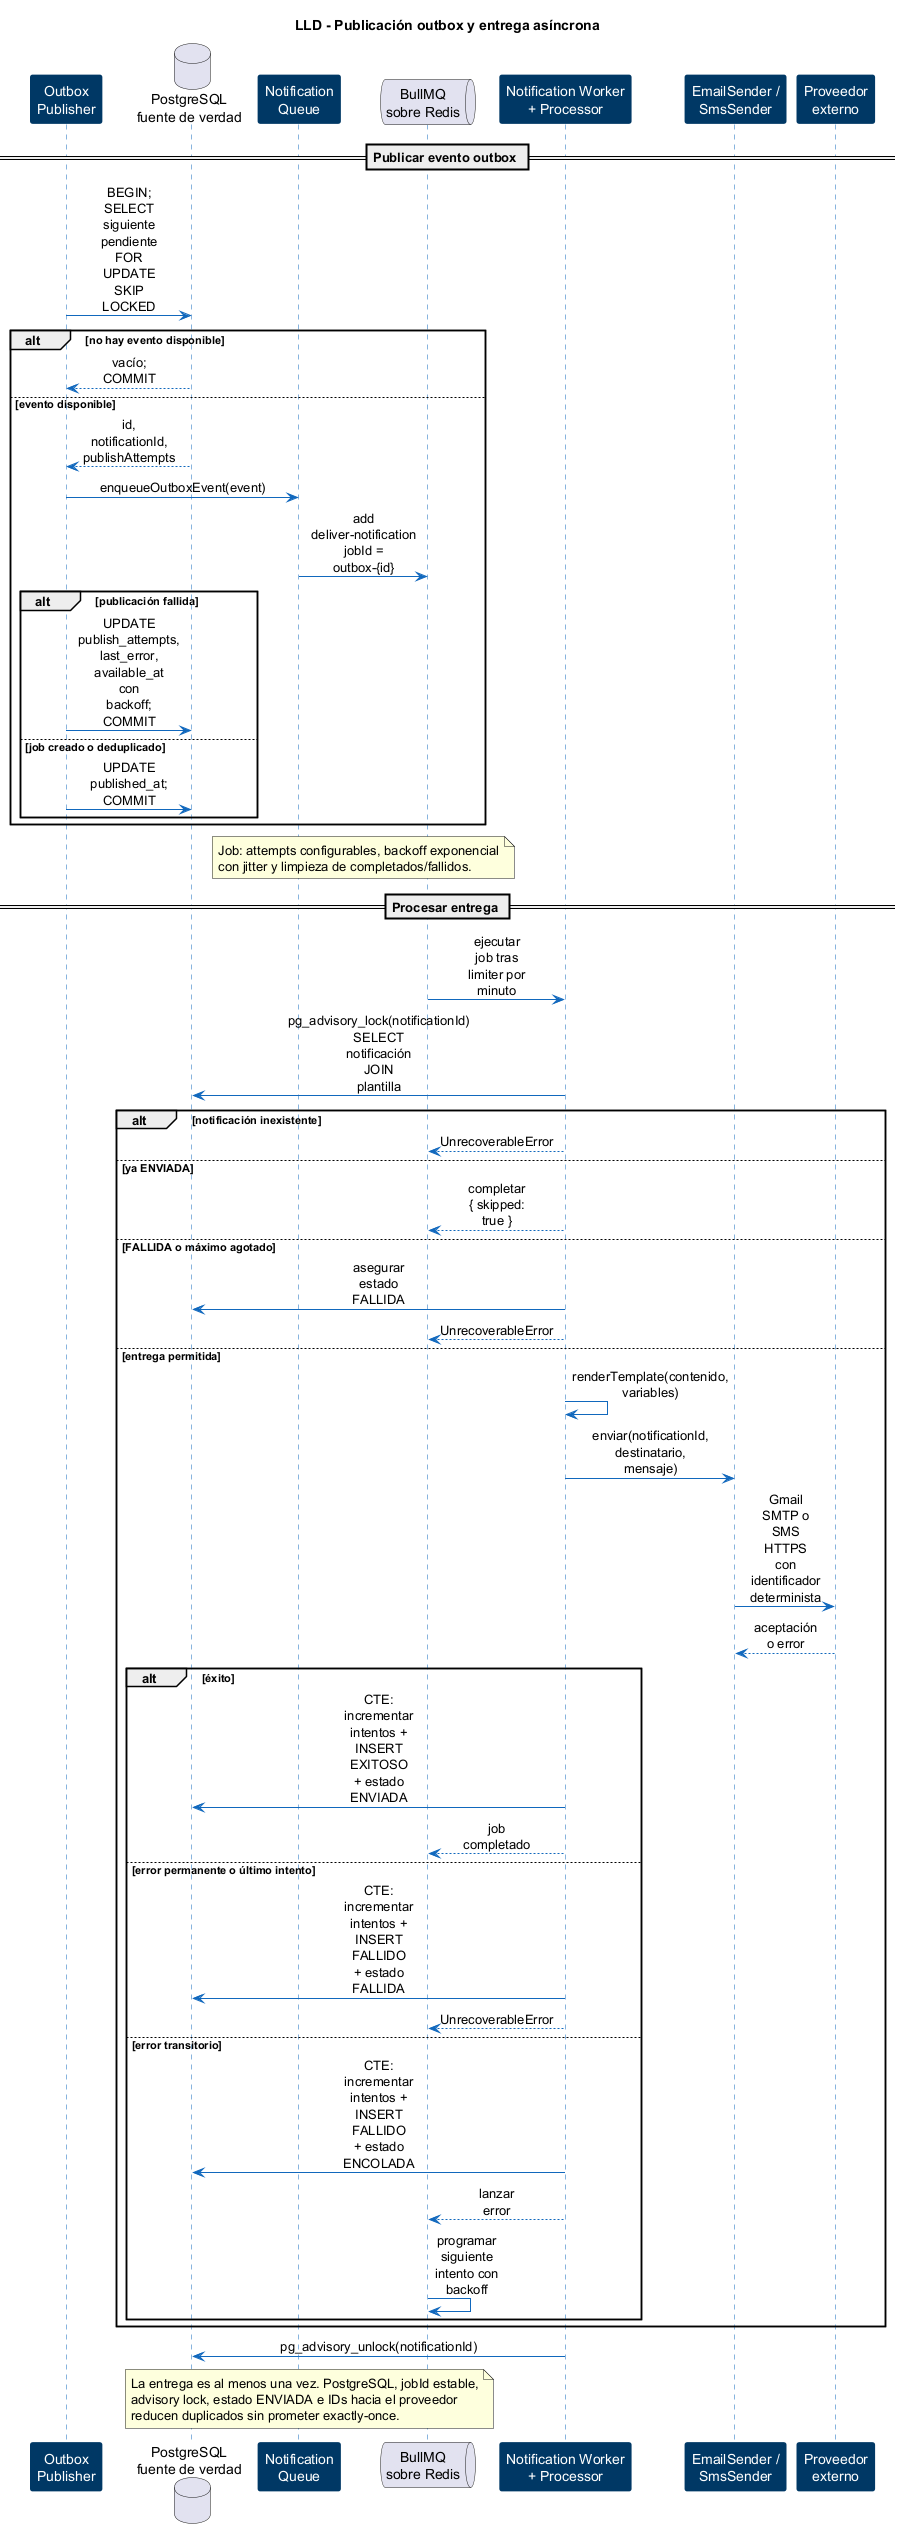

The diagram above was rendered by PlantUML. Its source (embedded in the PNG):
@startuml notificaciones-08-lld-entrega-asincrona
skinparam backgroundColor #FFFFFF
skinparam shadowing false
skinparam sequenceMessageAlign center
skinparam maxMessageSize 65
skinparam sequence {
    ArrowColor #1168BD
    LifeLineBorderColor #1168BD
    ParticipantBorderColor #003865
    ParticipantBackgroundColor #003865
    ParticipantFontColor #FFFFFF
}

title LLD - Publicación outbox y entrega asíncrona

participant "Outbox\nPublisher" as publisher
database "PostgreSQL\nfuente de verdad" as db
participant "Notification\nQueue" as queue
queue "BullMQ\nsobre Redis" as redis
participant "Notification Worker\n+ Processor" as worker
participant "EmailSender /\nSmsSender" as sender
participant "Proveedor\nexterno" as provider

== Publicar evento outbox ==
publisher -> db : BEGIN; SELECT siguiente pendiente\nFOR UPDATE SKIP LOCKED
alt no hay evento disponible
    db --> publisher : vacío; COMMIT
else evento disponible
    db --> publisher : id, notificationId, publishAttempts
    publisher -> queue : enqueueOutboxEvent(event)
    queue -> redis : add deliver-notification\njobId = outbox-{id}
    alt publicación fallida
        publisher -> db : UPDATE publish_attempts, last_error,\navailable_at con backoff; COMMIT
    else job creado o deduplicado
        publisher -> db : UPDATE published_at; COMMIT
    end
end

note over queue,redis
  Job: attempts configurables, backoff exponencial
  con jitter y limpieza de completados/fallidos.
end note

== Procesar entrega ==
redis -> worker : ejecutar job tras limiter por minuto
worker -> db : pg_advisory_lock(notificationId)\nSELECT notificación JOIN plantilla
alt notificación inexistente
    worker --> redis : UnrecoverableError
else ya ENVIADA
    worker --> redis : completar { skipped: true }
else FALLIDA o máximo agotado
    worker -> db : asegurar estado FALLIDA
    worker --> redis : UnrecoverableError
else entrega permitida
    worker -> worker : renderTemplate(contenido, variables)
    worker -> sender : enviar(notificationId, destinatario, mensaje)
    sender -> provider : Gmail SMTP o SMS HTTPS\ncon identificador determinista
    provider --> sender : aceptación o error
    alt éxito
        worker -> db : CTE: incrementar intentos +\nINSERT EXITOSO + estado ENVIADA
        worker --> redis : job completado
    else error permanente o último intento
        worker -> db : CTE: incrementar intentos +\nINSERT FALLIDO + estado FALLIDA
        worker --> redis : UnrecoverableError
    else error transitorio
        worker -> db : CTE: incrementar intentos +\nINSERT FALLIDO + estado ENCOLADA
        worker --> redis : lanzar error
        redis -> redis : programar siguiente intento con backoff
    end
end
worker -> db : pg_advisory_unlock(notificationId)

note over db,redis
  La entrega es al menos una vez. PostgreSQL, jobId estable,
  advisory lock, estado ENVIADA e IDs hacia el proveedor
  reducen duplicados sin prometer exactly-once.
end note

@enduml